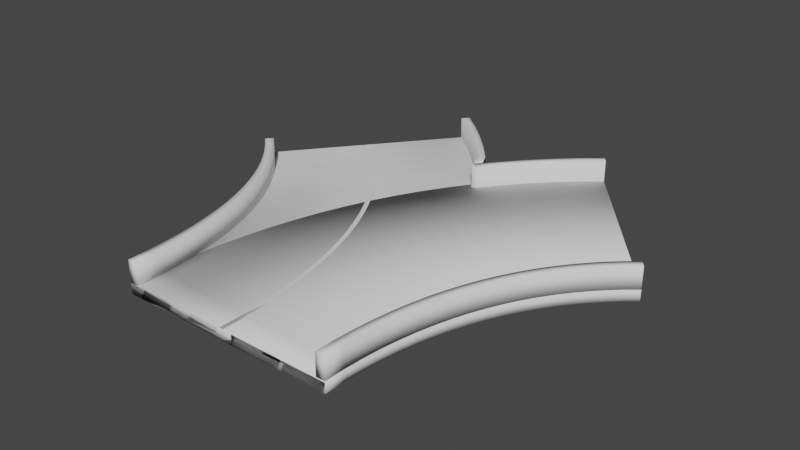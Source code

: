 # Source: cool.blend  (saved by Blender 3.0.42; exported with 4.5.12 LTS)
import bpy
from mathutils import Matrix  # noqa: F401  (used for matrix-valued properties, if any)

bpy.ops.wm.read_factory_settings(use_empty=True)
scene = bpy.context.scene
scene.name = 'Scene'

# ---- collections
col_collection = bpy.data.collections.new('Collection'); scene.collection.children.link(col_collection)

# ---- world
world_world = bpy.data.worlds.new('World'); scene.world = world_world
world_world.use_nodes = True; world_world.node_tree.nodes.clear()
_N = world_world.node_tree.nodes; _L = world_world.node_tree.links
n0 = _N.new('ShaderNodeOutputWorld'); n0.name = 'World Output'; n0.location = (300, 300)
n1 = _N.new('ShaderNodeBackground'); n1.name = 'Background'; n1.location = (10, 300)
n1.inputs[0].default_value = (0.05088, 0.05088, 0.05088, 1.0)
_L.new(n1.outputs[0], n0.inputs[0])
n0.is_active_output = True
world_world.color = (0.05088, 0.05088, 0.05088)
world_world.use_sun_shadow = False
world_world.sun_shadow_jitter_overblur = 0.0

# ---- meshes
me_cubeziercurve_012 = bpy.data.meshes.new('CUBezierCurve.012')
me_cubeziercurve_012.from_pydata([(-7.651, 26.0, 112.3), (12.34, 26.0, 111.5), (47.54, 26.0, 536.1), (67.05, 26.0, 531.7), (544.3, 26.0, 1460.0), (558.4, 26.0, 1445.0), (134.9, 26.0, 825.1), (153.6, 26.0, 817.9), (480.0, 26.0, 1392.0), (494.9, 26.0, 1379.0), (27.02, 26.0, 434.1), (46.72, 26.0, 430.6), (259.5, 26.0, 1087.0), (276.9, 26.0, 1077.0), (10.0, 26.0, 2.31e-06), (-10.0, 26.0, 2.142e-06), (419.3, 26.0, 1321.0), (434.8, 26.0, 1308.0), (101.6, 26.0, 731.7), (120.6, 26.0, 725.4), (10.93, 26.0, 329.4), (30.77, 26.0, 326.9), (214.0, 26.0, 1003.0), (231.8, 26.0, 994.0), (683.5, 26.0, 1584.0), (696.0, 26.0, 1568.0), (362.3, 26.0, 1246.0), (378.5, 26.0, 1235.0), (72.41, 26.0, 635.3), (91.7, 26.0, 630.0), (-0.648, 26.0, 222.2), (19.28, 26.0, 220.4), (172.4, 26.0, 915.6), (190.7, 26.0, 907.5), (612.2, 26.0, 1524.0), (625.5, 26.0, 1509.0), (309.0, 26.0, 1168.0), (325.8, 26.0, 1158.0)], [], [(24, 25, 35, 34), (34, 35, 5, 4), (4, 5, 9, 8), (8, 9, 17, 16), (16, 17, 27, 26), (26, 27, 37, 36), (36, 37, 13, 12), (12, 13, 23, 22), (22, 23, 33, 32), (32, 33, 7, 6), (6, 7, 19, 18), (18, 19, 29, 28), (28, 29, 3, 2), (2, 3, 11, 10), (10, 11, 21, 20), (20, 21, 31, 30), (30, 31, 1, 0), (0, 1, 14, 15)])
me_cubeziercurve_012.polygons.foreach_set('use_smooth', [True] * 18)
me_cubeziercurve_012.use_remesh_fix_poles = True
me_cubeziercurve_012.use_remesh_preserve_attributes = False
me_cubeziercurve_012.update()
me_cubeziercurve_012.normals_split_custom_set([tuple(v) for v in zip(*[iter([-1.566e-08, 1.0, 3.284e-08, -1.566e-08, 1.0, 3.284e-08, 1.743e-08, 1.0, -2.47e-08, 1.743e-08, 1.0, -2.47e-08, 1.743e-08, 1.0, -2.47e-08, 1.743e-08, 1.0, -2.47e-08, 4.564e-08, 1.0, -1.316e-07, 4.564e-08, 1.0, -1.316e-07, 4.564e-08, 1.0, -1.316e-07, 4.564e-08, 1.0, -1.316e-07, 4.703e-08, 1.0, -4.942e-08, 4.703e-08, 1.0, -4.942e-08, 4.703e-08, 1.0, -4.942e-08, 4.703e-08, 1.0, -4.942e-08, 8.009e-09, 1.0, 2.468e-08, 8.009e-09, 1.0, 2.468e-08, 8.009e-09, 1.0, 2.468e-08, 8.009e-09, 1.0, 2.468e-08, 1.007e-08, 1.0, -8.827e-11, 1.007e-08, 1.0, -8.824e-11, 1.007e-08, 1.0, -8.824e-11, 1.007e-08, 1.0, -8.827e-11, 1.295e-08, 1.0, 2.434e-08, 1.295e-08, 1.0, 2.434e-08, 1.295e-08, 1.0, 2.434e-08, 1.295e-08, 1.0, 2.434e-08, -1.101e-08, 1.0, 8.075e-09, -1.101e-08, 1.0, 8.076e-09, -1.101e-08, 1.0, 8.076e-09, -1.101e-08, 1.0, 8.075e-09, 2.177e-08, 1.0, 3.961e-08, 2.177e-08, 1.0, 3.961e-08, 2.177e-08, 1.0, 3.961e-08, 2.177e-08, 1.0, 3.961e-08, -9.229e-09, 1.0, -3.085e-08, -9.229e-09, 1.0, -3.085e-08, -9.229e-09, 1.0, -3.085e-08, -9.229e-09, 1.0, -3.085e-08, -2.624e-08, 1.0, -6.274e-08, -2.624e-08, 1.0, -6.274e-08, -2.624e-08, 1.0, -6.274e-08, -2.624e-08, 1.0, -6.274e-08, 8.275e-09, 1.0, 2.295e-08, 8.275e-09, 1.0, 2.295e-08, 8.275e-09, 1.0, 2.295e-08, 8.275e-09, 1.0, 2.295e-08, -4.254e-08, 1.0, 2.272e-08, -4.254e-08, 1.0, 2.272e-08, -4.254e-08, 1.0, 2.272e-08, -4.254e-08, 1.0, 2.272e-08, -9.938e-08, 1.0, 7.494e-09, -9.938e-08, 1.0, 7.494e-09, -9.938e-08, 1.0, 7.494e-09, -9.938e-08, 1.0, 7.494e-09, -4.857e-08, 1.0, -1.447e-08, -4.857e-08, 1.0, -1.447e-08, -4.857e-08, 1.0, -1.447e-08, -4.857e-08, 1.0, -1.447e-08, 4.836e-08, 1.0, -2.73e-10, 4.836e-08, 1.0, -2.729e-10, 4.836e-08, 1.0, -2.729e-10, 4.836e-08, 1.0, -2.73e-10, 9.539e-08, 1.0, 2.8e-10, 9.539e-08, 1.0, 2.8e-10, 9.539e-08, 1.0, 2.8e-10, 9.539e-08, 1.0, 2.8e-10, 4.703e-08, 1.0, -1.392e-08, 4.703e-08, 1.0, -1.392e-08, 4.703e-08, 1.0, -1.392e-08, 4.703e-08, 1.0, -1.392e-08, 0.0, 1.0, 0.0, 0.0, 1.0, 0.0])] * 3)])
me_cubeziercurve_011 = bpy.data.meshes.new('CUBezierCurve.011')
me_cubeziercurve_011.from_pydata([(-460.0, 25.0, -1.49e-06), (-460.0, 119.6, 6.834e-06), (-500.0, 119.6, 6.834e-06), (-500.0, 25.0, -1.49e-06), (-500.0, 25.0, -1.49e-06), (-460.0, 19.64, -6.168e-07), (-500.0, 25.0, -1.49e-06), (-457.2, 19.64, 131.3), (-497.2, 25.0, 133.0), (-449.0, 19.64, 260.6), (-488.9, 25.0, 264.1), (-435.3, 19.64, 387.8), (-474.9, 25.0, 393.0), (-416.1, 19.64, 512.7), (-455.4, 25.0, 519.7), (-391.4, 19.64, 635.2), (-430.4, 25.0, 644.0), (-361.3, 19.64, 755.2), (-399.9, 25.0, 765.9), (-325.8, 19.64, 872.5), (-363.8, 25.0, 885.0), (-285.0, 19.64, 987.0), (-322.3, 25.0, 1001.0), (-238.8, 19.64, 1098.0), (-275.3, 25.0, 1115.0), (-187.3, 19.64, 1207.0), (-223.0, 25.0, 1225.0), (-130.7, 19.64, 1311.0), (-165.4, 25.0, 1331.0), (-68.95, 19.64, 1413.0), (-102.5, 25.0, 1434.0), (-2.215, 19.64, 1510.0), (-34.61, 25.0, 1534.0), (69.4, 25.0, 1604.0), (69.4, 125.0, 1604.0), (38.3, 125.0, 1629.0), (38.3, 25.0, 1629.0), (145.8, 25.0, 1693.0), (145.8, 125.0, 1693.0), (116.0, 125.0, 1720.0), (116.0, 25.0, 1720.0), (226.7, 25.0, 1778.0), (226.7, 125.0, 1778.0), (198.5, 125.0, 1807.0), (198.5, 25.0, 1807.0), (312.1, 25.0, 1859.0), (312.1, 125.0, 1859.0), (285.4, 125.0, 1889.0), (285.4, 25.0, 1889.0), (401.7, 25.0, 1935.0), (401.7, 125.0, 1935.0), (376.7, 125.0, 1966.0), (376.7, 25.0, 1966.0), (-500.0, 19.64, -6.168e-07), (500.0, 25.0, 5.96e-06), (500.0, -25.0, 1.49e-06), (-500.0, -25.0, -5.96e-06), (-497.2, 19.64, 133.0), (501.9, 25.0, 90.75), (501.9, -25.0, 90.75), (-497.2, -25.0, 133.0), (-488.9, 19.64, 264.1), (507.5, 25.0, 178.6), (507.5, -25.0, 178.6), (-488.9, -25.0, 264.1), (-474.9, 19.64, 393.0), (516.6, 25.0, 263.3), (516.6, -25.0, 263.3), (-474.9, -25.0, 393.0), (-455.4, 19.64, 519.7), (529.2, 25.0, 345.1), (529.2, -25.0, 345.1), (-455.4, -25.0, 519.7), (-430.4, 19.64, 644.0), (545.0, 25.0, 423.7), (545.0, -25.0, 423.7), (-430.4, -25.0, 644.0), (-399.9, 19.64, 765.9), (564.0, 25.0, 499.4), (564.0, -25.0, 499.4), (-399.9, -30.36, 765.9), (-363.8, 19.64, 885.0), (586.0, 25.0, 572.1), (586.0, -25.0, 572.1), (-363.8, -25.0, 885.0), (-322.3, 19.64, 1001.0), (610.8, 25.0, 641.7), (610.8, -25.0, 641.7), (-322.3, -25.0, 1001.0), (-275.3, 19.64, 1115.0), (638.5, 25.0, 708.5), (638.5, -25.0, 708.5), (-275.3, -25.0, 1115.0), (-223.0, 19.64, 1225.0), (668.8, 25.0, 772.3), (668.8, -25.0, 772.3), (-223.0, -25.0, 1225.0), (-165.4, 19.64, 1331.0), (701.8, 25.0, 833.4), (701.8, -25.0, 833.4), (-165.4, -25.0, 1331.0), (-102.5, 19.64, 1434.0), (737.3, 25.0, 891.6), (737.3, -25.0, 891.6), (-102.5, -25.0, 1434.0), (-34.61, 19.64, 1534.0), (775.3, 25.0, 947.2), (775.3, -25.0, 947.2), (-34.61, -25.0, 1534.0), (38.3, 25.0, 1629.0), (815.8, 25.0, 1000.0), (815.8, -25.0, 1000.0), (38.3, -25.0, 1629.0), (116.0, 25.0, 1720.0), (858.8, 25.0, 1050.0), (858.8, -25.0, 1050.0), (116.0, -25.0, 1720.0), (198.5, 25.0, 1807.0), (904.3, 25.0, 1098.0), (904.3, -25.0, 1098.0), (198.5, -25.0, 1807.0), (285.4, 25.0, 1889.0), (952.2, 25.0, 1144.0), (952.2, -25.0, 1144.0), (285.4, -25.0, 1889.0), (376.7, 25.0, 1966.0), (1003.0, 25.0, 1186.0), (1003.0, -25.0, 1186.0), (376.7, -25.0, 1966.0), (500.0, 125.0, 1.192e-05), (500.0, 25.0, 5.96e-06), (460.0, 25.0, 5.96e-06), (460.0, 125.0, 1.192e-05), (501.9, 125.0, 90.75), (501.9, 25.0, 90.75), (461.9, 25.0, 92.45), (461.9, 125.0, 92.45), (507.5, 125.0, 178.6), (507.5, 25.0, 178.6), (467.6, 25.0, 182.0), (467.6, 125.0, 182.0), (516.6, 125.0, 263.3), (516.6, 25.0, 263.3), (477.0, 25.0, 268.5), (477.0, 125.0, 268.5), (529.2, 125.0, 345.1), (529.2, 25.0, 345.1), (489.8, 25.0, 352.0), (489.8, 125.0, 352.0), (545.0, 125.0, 423.7), (545.0, 25.0, 423.7), (506.0, 25.0, 432.6), (506.0, 125.0, 432.6), (564.0, 125.0, 499.4), (564.0, 25.0, 499.4), (525.4, 25.0, 510.1), (525.4, 125.0, 510.1), (586.0, 125.0, 572.1), (586.0, 25.0, 572.1), (548.0, 25.0, 584.6), (548.0, 125.0, 584.6), (610.8, 125.0, 641.7), (610.8, 25.0, 641.7), (573.5, 25.0, 656.1), (573.5, 125.0, 656.1), (638.5, 125.0, 708.5), (638.5, 25.0, 708.5), (601.9, 25.0, 724.7), (601.9, 125.0, 724.7), (668.8, 125.0, 772.3), (668.8, 25.0, 772.3), (633.1, 25.0, 790.4), (633.1, 125.0, 790.4), (701.8, 125.0, 833.4), (701.8, 25.0, 833.4), (667.1, 25.0, 853.3), (667.1, 125.0, 853.3), (737.3, 125.0, 891.6), (737.3, 25.0, 891.6), (703.7, 25.0, 913.4), (703.7, 125.0, 913.4), (775.3, 125.0, 947.2), (775.3, 25.0, 947.2), (742.9, 25.0, 970.7), (742.9, 125.0, 970.7), (815.8, 125.0, 1000.0), (815.8, 25.0, 1000.0), (784.7, 25.0, 1025.0), (784.7, 125.0, 1025.0), (858.8, 125.0, 1050.0), (858.8, 25.0, 1050.0), (829.1, 25.0, 1077.0), (829.1, 125.0, 1077.0), (904.3, 125.0, 1098.0), (904.3, 25.0, 1098.0), (876.1, 25.0, 1127.0), (876.1, 125.0, 1127.0), (952.2, 125.0, 1144.0), (952.2, 25.0, 1144.0), (925.6, 25.0, 1173.0), (925.6, 125.0, 1173.0), (1003.0, 25.0, 1186.0), (977.7, 25.0, 1218.0), (19.18, 25.0, 1502.0), (19.18, 125.0, 1502.0), (-11.92, 125.0, 1527.0), (-11.92, 25.0, 1527.0)], [(5, 6), (7, 5), (6, 8), (9, 7), (8, 10), (11, 9), (10, 12), (13, 11), (12, 14), (15, 13), (14, 16), (17, 15), (16, 18), (19, 17), (18, 20), (21, 19), (20, 22), (23, 21), (22, 24), (25, 23), (24, 26), (27, 25), (26, 28), (29, 27), (28, 30), (31, 29), (30, 32), (33, 31), (32, 36), (109, 206)], [(55, 56, 53, 54), (129, 130, 131, 132), (34, 38, 37, 33), (35, 39, 38, 34), (36, 40, 39, 35), (38, 42, 41, 37), (39, 43, 42, 38), (40, 44, 43, 39), (42, 46, 45, 41), (43, 47, 46, 42), (44, 48, 47, 43), (46, 50, 49, 45), (47, 51, 50, 46), (48, 52, 51, 47), (53, 56, 60, 57), (54, 53, 57, 58), (55, 54, 58, 59), (56, 55, 59, 60), (57, 60, 64, 61), (58, 57, 61, 62), (59, 58, 62, 63), (60, 59, 63, 64), (61, 64, 68, 65), (62, 61, 65, 66), (63, 62, 66, 67), (64, 63, 67, 68), (65, 68, 72, 69), (66, 65, 69, 70), (67, 66, 70, 71), (68, 67, 71, 72), (69, 72, 76, 73), (70, 69, 73, 74), (71, 70, 74, 75), (72, 71, 75, 76), (73, 76, 80, 77), (74, 73, 77, 78), (75, 74, 78, 79), (76, 75, 79, 80), (77, 80, 84, 81), (78, 77, 81, 82), (79, 78, 82, 83), (80, 79, 83, 84), (81, 84, 88, 85), (82, 81, 85, 86), (83, 82, 86, 87), (84, 83, 87, 88), (85, 88, 92, 89), (86, 85, 89, 90), (87, 86, 90, 91), (88, 87, 91, 92), (89, 92, 96, 93), (90, 89, 93, 94), (91, 90, 94, 95), (92, 91, 95, 96), (93, 96, 100, 97), (94, 93, 97, 98), (95, 94, 98, 99), (96, 95, 99, 100), (97, 100, 104, 101), (98, 97, 101, 102), (99, 98, 102, 103), (100, 99, 103, 104), (101, 104, 108, 105), (102, 101, 105, 106), (103, 102, 106, 107), (104, 103, 107, 108), (105, 108, 112, 109), (106, 105, 109, 110), (107, 106, 110, 111), (108, 107, 111, 112), (109, 112, 116, 113), (110, 109, 113, 114), (111, 110, 114, 115), (112, 111, 115, 116), (113, 116, 120, 117), (114, 113, 117, 118), (115, 114, 118, 119), (116, 115, 119, 120), (117, 120, 124, 121), (118, 117, 121, 122), (119, 118, 122, 123), (120, 119, 123, 124), (121, 124, 128, 125), (122, 121, 125, 126), (123, 122, 126, 127), (124, 123, 127, 128), (129, 132, 136, 133), (130, 129, 133, 134), (131, 130, 134, 135), (132, 131, 135, 136), (133, 136, 140, 137), (134, 133, 137, 138), (135, 134, 138, 139), (136, 135, 139, 140), (137, 140, 144, 141), (138, 137, 141, 142), (139, 138, 142, 143), (140, 139, 143, 144), (141, 144, 148, 145), (142, 141, 145, 146), (143, 142, 146, 147), (144, 143, 147, 148), (145, 148, 152, 149), (146, 145, 149, 150), (147, 146, 150, 151), (148, 147, 151, 152), (149, 152, 156, 153), (150, 149, 153, 154), (151, 150, 154, 155), (152, 151, 155, 156), (153, 156, 160, 157), (154, 153, 157, 158), (155, 154, 158, 159), (156, 155, 159, 160), (157, 160, 164, 161), (158, 157, 161, 162), (159, 158, 162, 163), (160, 159, 163, 164), (161, 164, 168, 165), (162, 161, 165, 166), (163, 162, 166, 167), (164, 163, 167, 168), (165, 168, 172, 169), (166, 165, 169, 170), (167, 166, 170, 171), (168, 167, 171, 172), (169, 172, 176, 173), (170, 169, 173, 174), (171, 170, 174, 175), (172, 171, 175, 176), (173, 176, 180, 177), (174, 173, 177, 178), (175, 174, 178, 179), (176, 175, 179, 180), (177, 180, 184, 181), (178, 177, 181, 182), (179, 178, 182, 183), (180, 179, 183, 184), (181, 184, 188, 185), (182, 181, 185, 186), (183, 182, 186, 187), (184, 183, 187, 188), (185, 188, 192, 189), (186, 185, 189, 190), (187, 186, 190, 191), (188, 187, 191, 192), (189, 192, 196, 193), (190, 189, 193, 194), (191, 190, 194, 195), (192, 191, 195, 196), (193, 196, 200, 197), (194, 193, 197, 198), (195, 194, 198, 199), (196, 195, 199, 200), (199, 198, 201, 202), (35, 34, 204, 205), (34, 33, 203, 204), (204, 203, 206, 205)])
me_cubeziercurve_011.polygons.foreach_set('use_smooth', [True] * 158)
me_cubeziercurve_011.use_remesh_fix_poles = True
me_cubeziercurve_011.use_remesh_preserve_attributes = False
me_cubeziercurve_011.update()
me_cubeziercurve_011.normals_split_custom_set([tuple(v) for v in zip(*[iter([0.5707, -0.5785, -0.5828, -0.5839, -0.5763, -0.5718, -0.5853, 0.5746, -0.5721, 0.5693, 0.5802, -0.5825, 0.5707, 0.5785, -0.5828, 0.5707, -0.5785, -0.5828, -0.5839, -0.5763, -0.5718, -0.5839, 0.5763, -0.5718, 0.5549, 0.7373, -0.3854, 0.5207, 0.7132, -0.4693, 0.7428, 8.308e-08, -0.6695, 0.8492, -6.111e-06, -0.5281, -0.3797, 0.8732, 0.3057, -0.5296, 0.7011, 0.4774, 0.5207, 0.7132, -0.4693, 0.5549, 0.7373, -0.3854, -0.7775, 1.401e-06, 0.6288, -0.7428, -2.048e-08, 0.6695, -0.5296, 0.7011, 0.4774, -0.3797, 0.8732, 0.3057, 0.5207, 0.7132, -0.4693, 0.4948, 0.7132, -0.4966, 0.7058, 1.664e-07, -0.7084, 0.7428, 8.308e-08, -0.6695, -0.5296, 0.7011, 0.4774, -0.5033, 0.7011, 0.5051, 0.4948, 0.7132, -0.4966, 0.5207, 0.7132, -0.4693, -0.7428, -2.048e-08, 0.6695, -0.7058, -1.634e-07, 0.7084, -0.5033, 0.7011, 0.5051, -0.5296, 0.7011, 0.4774, 0.4948, 0.7132, -0.4966, 0.4674, 0.7132, -0.5224, 0.6668, 1.664e-07, -0.7452, 0.7058, 1.664e-07, -0.7084, -0.5033, 0.7011, 0.5051, -0.4755, 0.7011, 0.5314, 0.4674, 0.7132, -0.5224, 0.4948, 0.7132, -0.4966, -0.7058, -1.634e-07, 0.7084, -0.6668, -1.633e-07, 0.7452, -0.4755, 0.7011, 0.5314, -0.5033, 0.7011, 0.5051, 0.4674, 0.7132, -0.5224, 0.4389, 0.7132, -0.5466, 0.6261, 1.73e-09, -0.7798, 0.6668, 1.664e-07, -0.7452, -0.4755, 0.7011, 0.5314, -0.4464, 0.7012, 0.556, 0.4389, 0.7132, -0.5466, 0.4674, 0.7132, -0.5224, -0.6668, -1.633e-07, 0.7452, -0.6261, 1.116e-06, 0.7798, -0.4464, 0.7012, 0.556, -0.4755, 0.7011, 0.5314, -0.5853, 0.5746, -0.5721, -0.5839, -0.5763, -0.5718, -0.7112, -0.7023, 0.03013, -0.7131, 0.7004, 0.03021, 0.5693, 0.5802, -0.5825, -0.5853, 0.5746, -0.5721, -0.7131, 0.7004, 0.03021, 0.6997, 0.7138, -0.02957, 0.5707, -0.5785, -0.5828, 0.5693, 0.5802, -0.5825, 0.6997, 0.7138, -0.02957, 0.7016, -0.7119, -0.02965, -0.5839, -0.5763, -0.5718, 0.5707, -0.5785, -0.5828, 0.7016, -0.7119, -0.02965, -0.7112, -0.7023, 0.03013, -0.7131, 0.7004, 0.03021, -0.7112, -0.7023, 0.03013, -0.7094, -0.7022, 0.06091, -0.7112, 0.7003, 0.06107, 0.6997, 0.7138, -0.02957, -0.7131, 0.7004, 0.03021, -0.7112, 0.7003, 0.06107, 0.6976, 0.714, -0.05982, 0.7016, -0.7119, -0.02965, 0.6997, 0.7138, -0.02957, 0.6976, 0.714, -0.05982, 0.6995, -0.7121, -0.05998, -0.7112, -0.7023, 0.03013, 0.7016, -0.7119, -0.02965, 0.6995, -0.7121, -0.05998, -0.7094, -0.7022, 0.06091, -0.7112, 0.7003, 0.06107, -0.7094, -0.7022, 0.06091, -0.7061, -0.7021, 0.09236, -0.7079, 0.7002, 0.0926, 0.6976, 0.714, -0.05982, -0.7112, 0.7003, 0.06107, -0.7079, 0.7002, 0.0926, 0.6941, 0.7141, -0.09071, 0.6995, -0.7121, -0.05998, 0.6976, 0.714, -0.05982, 0.6941, 0.7141, -0.09071, 0.6961, -0.7122, -0.09096, -0.7094, -0.7022, 0.06091, 0.6995, -0.7121, -0.05998, 0.6961, -0.7122, -0.09096, -0.7061, -0.7021, 0.09236, -0.7079, 0.7002, 0.0926, -0.7061, -0.7021, 0.09236, -0.7013, -0.702, 0.1244, -0.7031, 0.7001, 0.1247, 0.6941, 0.7141, -0.09071, -0.7079, 0.7002, 0.0926, -0.7031, 0.7001, 0.1247, 0.6892, 0.7142, -0.1222, 0.6961, -0.7122, -0.09096, 0.6941, 0.7141, -0.09071, 0.6892, 0.7142, -0.1222, 0.6911, -0.7123, -0.1225, -0.7061, -0.7021, 0.09236, 0.6961, -0.7122, -0.09096, 0.6911, -0.7123, -0.1225, -0.7013, -0.702, 0.1244, -0.7031, 0.7001, 0.1247, -0.7013, -0.702, 0.1244, -0.7011, -0.6973, 0.1492, -0.6966, 0.7, 0.1574, 0.6892, 0.7142, -0.1222, -0.7031, 0.7001, 0.1247, -0.6966, 0.7, 0.1574, 0.6826, 0.7143, -0.1541, 0.6911, -0.7123, -0.1225, 0.6892, 0.7142, -0.1222, 0.6826, 0.7143, -0.1541, 0.6828, -0.712, -0.1638, -0.7013, -0.702, 0.1244, 0.6911, -0.7123, -0.1225, 0.6828, -0.712, -0.1638, -0.7011, -0.6973, 0.1492, -0.6966, 0.7, 0.1574, -0.7011, -0.6973, 0.1492, -0.6762, -0.7125, 0.1871, -0.6885, 0.6999, 0.1904, 0.6826, 0.7143, -0.1541, -0.6966, 0.7, 0.1574, -0.6885, 0.6999, 0.1904, 0.6744, 0.7145, -0.1864, 0.6828, -0.712, -0.1638, 0.6826, 0.7143, -0.1541, 0.6744, 0.7145, -0.1864, 0.6776, -0.7113, -0.1871, -0.7011, -0.6973, 0.1492, 0.6828, -0.712, -0.1638, 0.6776, -0.7113, -0.1871, -0.6762, -0.7125, 0.1871, -0.6885, 0.6999, 0.1904, -0.6762, -0.7125, 0.1871, -0.6781, -0.697, 0.2331, -0.6785, 0.6997, 0.2236, 0.6744, 0.7145, -0.1864, -0.6885, 0.6999, 0.1904, -0.6785, 0.6997, 0.2236, 0.6644, 0.7146, -0.2189, 0.6776, -0.7113, -0.1871, 0.6744, 0.7145, -0.1864, 0.6644, 0.7146, -0.2189, 0.6696, -0.7122, -0.2106, -0.6762, -0.7125, 0.1871, 0.6776, -0.7113, -0.1871, 0.6696, -0.7122, -0.2106, -0.6781, -0.697, 0.2331, -0.6785, 0.6997, 0.2236, -0.6781, -0.697, 0.2331, -0.665, -0.7015, 0.2563, -0.6667, 0.6996, 0.257, 0.6644, 0.7146, -0.2189, -0.6785, 0.6997, 0.2236, -0.6667, 0.6996, 0.257, 0.6527, 0.7147, -0.2515, 0.6696, -0.7122, -0.2106, 0.6644, 0.7146, -0.2189, 0.6527, 0.7147, -0.2515, 0.6545, -0.7128, -0.2522, -0.6781, -0.697, 0.2331, 0.6696, -0.7122, -0.2106, 0.6545, -0.7128, -0.2522, -0.665, -0.7015, 0.2563, -0.6667, 0.6996, 0.257, -0.665, -0.7015, 0.2563, -0.6513, -0.7014, 0.2895, -0.653, 0.6996, 0.2903, 0.6527, 0.7147, -0.2515, -0.6667, 0.6996, 0.257, -0.653, 0.6996, 0.2903, 0.6391, 0.7148, -0.284, 0.6545, -0.7128, -0.2522, 0.6527, 0.7147, -0.2515, 0.6391, 0.7148, -0.284, 0.6409, -0.7129, -0.2848, -0.665, -0.7015, 0.2563, 0.6545, -0.7128, -0.2522, 0.6409, -0.7129, -0.2848, -0.6513, -0.7014, 0.2895, -0.653, 0.6996, 0.2903, -0.6513, -0.7014, 0.2895, -0.6357, -0.7014, 0.3225, -0.6373, 0.6995, 0.3233, 0.6391, 0.7148, -0.284, -0.653, 0.6996, 0.2903, -0.6373, 0.6995, 0.3233, 0.6236, 0.7149, -0.3163, 0.6409, -0.7129, -0.2848, 0.6391, 0.7148, -0.284, 0.6236, 0.7149, -0.3163, 0.6254, -0.7129, -0.3172, -0.6513, -0.7014, 0.2895, 0.6409, -0.7129, -0.2848, 0.6254, -0.7129, -0.3172, -0.6357, -0.7014, 0.3225, -0.6373, 0.6995, 0.3233, -0.6357, -0.7014, 0.3225, -0.6182, -0.7013, 0.3551, -0.6198, 0.6994, 0.356, 0.6236, 0.7149, -0.3163, -0.6373, 0.6995, 0.3233, -0.6198, 0.6994, 0.356, 0.6063, 0.7149, -0.3482, 0.6254, -0.7129, -0.3172, 0.6236, 0.7149, -0.3163, 0.6063, 0.7149, -0.3482, 0.608, -0.713, -0.3492, -0.6357, -0.7014, 0.3225, 0.6254, -0.7129, -0.3172, 0.608, -0.713, -0.3492, -0.6182, -0.7013, 0.3551, -0.6198, 0.6994, 0.356, -0.6182, -0.7013, 0.3551, -0.5987, -0.7012, 0.387, -0.6003, 0.6993, 0.388, 0.6063, 0.7149, -0.3482, -0.6198, 0.6994, 0.356, -0.6003, 0.6993, 0.388, 0.5872, 0.715, -0.3795, 0.608, -0.713, -0.3492, 0.6063, 0.7149, -0.3482, 0.5872, 0.715, -0.3795, 0.5888, -0.7131, -0.3805, -0.6182, -0.7013, 0.3551, 0.608, -0.713, -0.3492, 0.5888, -0.7131, -0.3805, -0.5987, -0.7012, 0.387, -0.6003, 0.6993, 0.388, -0.5987, -0.7012, 0.387, -0.5775, -0.7012, 0.4182, -0.5884, 0.6945, 0.4141, 0.5872, 0.715, -0.3795, -0.6003, 0.6993, 0.388, -0.5884, 0.6945, 0.4141, 0.5605, 0.7146, -0.4186, 0.5888, -0.7131, -0.3805, 0.5872, 0.715, -0.3795, 0.5605, 0.7146, -0.4186, 0.5678, -0.7131, -0.4111, -0.5987, -0.7012, 0.387, 0.5888, -0.7131, -0.3805, 0.5678, -0.7131, -0.4111, -0.5775, -0.7012, 0.4182, -0.5884, 0.6945, 0.4141, -0.5775, -0.7012, 0.4182, -0.5544, -0.7011, 0.4484, -0.557, 0.7058, 0.4378, 0.5605, 0.7146, -0.4186, -0.5884, 0.6945, 0.4141, -0.557, 0.7058, 0.4378, 0.5384, 0.7134, -0.4486, 0.5678, -0.7131, -0.4111, 0.5605, 0.7146, -0.4186, 0.5384, 0.7134, -0.4486, 0.5451, -0.7132, -0.4408, -0.5775, -0.7012, 0.4182, 0.5678, -0.7131, -0.4111, 0.5451, -0.7132, -0.4408, -0.5544, -0.7011, 0.4484, -0.557, 0.7058, 0.4378, -0.5544, -0.7011, 0.4484, -0.5296, -0.7011, 0.4774, -0.5296, 0.7011, 0.4774, 0.5384, 0.7134, -0.4486, -0.557, 0.7058, 0.4378, -0.5296, 0.7011, 0.4774, 0.5207, 0.7132, -0.4693, 0.5451, -0.7132, -0.4408, 0.5384, 0.7134, -0.4486, 0.5207, 0.7132, -0.4693, 0.5207, -0.7132, -0.4693, -0.5544, -0.7011, 0.4484, 0.5451, -0.7132, -0.4408, 0.5207, -0.7132, -0.4693, -0.5296, -0.7011, 0.4774, -0.5296, 0.7011, 0.4774, -0.5296, -0.7011, 0.4774, -0.5033, -0.7011, 0.5051, -0.5033, 0.7011, 0.5051, 0.5207, 0.7132, -0.4693, -0.5296, 0.7011, 0.4774, -0.5033, 0.7011, 0.5051, 0.4947, 0.7132, -0.4966, 0.5207, -0.7132, -0.4693, 0.5207, 0.7132, -0.4693, 0.4947, 0.7132, -0.4966, 0.4947, -0.7132, -0.4966, -0.5296, -0.7011, 0.4774, 0.5207, -0.7132, -0.4693, 0.4947, -0.7132, -0.4966, -0.5033, -0.7011, 0.5051, -0.5033, 0.7011, 0.5051, -0.5033, -0.7011, 0.5051, -0.4755, -0.7011, 0.5314, -0.4755, 0.7011, 0.5314, 0.4947, 0.7132, -0.4966, -0.5033, 0.7011, 0.5051, -0.4755, 0.7011, 0.5314, 0.4674, 0.7132, -0.5224, 0.4947, -0.7132, -0.4966, 0.4947, 0.7132, -0.4966, 0.4674, 0.7132, -0.5224, 0.4674, -0.7132, -0.5224, -0.5033, -0.7011, 0.5051, 0.4947, -0.7132, -0.4966, 0.4674, -0.7132, -0.5224, -0.4755, -0.7011, 0.5314, -0.4755, 0.7011, 0.5314, -0.4755, -0.7011, 0.5314, -0.4464, -0.7012, 0.556, -0.4464, 0.7012, 0.556, 0.4674, 0.7132, -0.5224, -0.4755, 0.7011, 0.5314, -0.4464, 0.7012, 0.556, 0.4389, 0.7131, -0.5466, 0.4674, -0.7132, -0.5224, 0.4674, 0.7132, -0.5224, 0.4389, 0.7131, -0.5466, 0.4388, -0.7132, -0.5467, -0.4755, -0.7011, 0.5314, 0.4674, -0.7132, -0.5224, 0.4388, -0.7132, -0.5467, -0.4464, -0.7012, 0.556, 0.5707, 0.5785, -0.5828, -0.5839, 0.5763, -0.5718, -0.7112, 0.7023, 0.03006, 0.7016, 0.7119, -0.02965, 0.5707, -0.5785, -0.5828, 0.5707, 0.5785, -0.5828, 0.7016, 0.7119, -0.02965, 0.7016, -0.7119, -0.02965, -0.5839, -0.5763, -0.5718, 0.5707, -0.5785, -0.5828, 0.7016, -0.7119, -0.02965, -0.7112, -0.7023, 0.03006, -0.5839, 0.5763, -0.5718, -0.5839, -0.5763, -0.5718, -0.7112, -0.7023, 0.03006, -0.7112, 0.7023, 0.03006, 0.7016, 0.7119, -0.02965, -0.7112, 0.7023, 0.03006, -0.7094, 0.7022, 0.06083, 0.6995, 0.7121, -0.05998, 0.7016, -0.7119, -0.02965, 0.7016, 0.7119, -0.02965, 0.6995, 0.7121, -0.05998, 0.6995, -0.7121, -0.05998, -0.7112, -0.7023, 0.03006, 0.7016, -0.7119, -0.02965, 0.6995, -0.7121, -0.05998, -0.7094, -0.7022, 0.06083, -0.7112, 0.7023, 0.03006, -0.7112, -0.7023, 0.03006, -0.7094, -0.7022, 0.06083, -0.7094, 0.7022, 0.06083, 0.6995, 0.7121, -0.05998, -0.7094, 0.7022, 0.06083, -0.7061, 0.7021, 0.09228, 0.6961, 0.7122, -0.09096, 0.6995, -0.7121, -0.05998, 0.6995, 0.7121, -0.05998, 0.6961, 0.7122, -0.09096, 0.6961, -0.7122, -0.09096, -0.7094, -0.7022, 0.06083, 0.6995, -0.7121, -0.05998, 0.6961, -0.7122, -0.09096, -0.7061, -0.7021, 0.09228, -0.7094, 0.7022, 0.06083, -0.7094, -0.7022, 0.06083, -0.7061, -0.7021, 0.09228, -0.7061, 0.7021, 0.09228, 0.6961, 0.7122, -0.09096, -0.7061, 0.7021, 0.09228, -0.7013, 0.702, 0.1243, 0.6911, 0.7123, -0.1225, 0.6961, -0.7122, -0.09096, 0.6961, 0.7122, -0.09096, 0.6911, 0.7123, -0.1225, 0.6911, -0.7123, -0.1225, -0.7061, -0.7021, 0.09228, 0.6961, -0.7122, -0.09096, 0.6911, -0.7123, -0.1225, -0.7013, -0.702, 0.1243, -0.7061, 0.7021, 0.09228, -0.7061, -0.7021, 0.09228, -0.7013, -0.702, 0.1243, -0.7013, 0.702, 0.1243, 0.6911, 0.7123, -0.1225, -0.7013, 0.702, 0.1243, -0.6948, 0.7019, 0.1569, 0.6845, 0.7124, -0.1545, 0.6911, -0.7123, -0.1225, 0.6911, 0.7123, -0.1225, 0.6845, 0.7124, -0.1545, 0.6845, -0.7124, -0.1545, -0.7013, -0.702, 0.1243, 0.6911, -0.7123, -0.1225, 0.6845, -0.7124, -0.1545, -0.6948, -0.7018, 0.1569, -0.7013, 0.702, 0.1243, -0.7013, -0.702, 0.1243, -0.6948, -0.7018, 0.1569, -0.6948, 0.7019, 0.1569, 0.6845, 0.7124, -0.1545, -0.6948, 0.7019, 0.1569, -0.6867, 0.7017, 0.1898, 0.6763, 0.7126, -0.1869, 0.6845, -0.7124, -0.1545, 0.6845, 0.7124, -0.1545, 0.6763, 0.7126, -0.1869, 0.6763, -0.7126, -0.1869, -0.6948, -0.7018, 0.1569, 0.6845, -0.7124, -0.1545, 0.6763, -0.7126, -0.1869, -0.6867, -0.7017, 0.1898, -0.6948, 0.7019, 0.1569, -0.6948, -0.7018, 0.1569, -0.6867, -0.7017, 0.1898, -0.6867, 0.7017, 0.1898, 0.6763, 0.7126, -0.1869, -0.6867, 0.7017, 0.1898, -0.6768, 0.7016, 0.223, 0.6663, 0.7127, -0.2195, 0.6763, -0.7126, -0.1869, 0.6763, 0.7126, -0.1869, 0.6663, 0.7127, -0.2195, 0.6663, -0.7127, -0.2195, -0.6867, -0.7017, 0.1898, 0.6763, -0.7126, -0.1869, 0.6663, -0.7127, -0.2195, -0.6768, -0.7016, 0.223, -0.6867, 0.7017, 0.1898, -0.6867, -0.7017, 0.1898, -0.6768, -0.7016, 0.223, -0.6768, 0.7016, 0.223, 0.6663, 0.7127, -0.2195, -0.6768, 0.7016, 0.223, -0.665, 0.7015, 0.2562, 0.6545, 0.7128, -0.2522, 0.6663, -0.7127, -0.2195, 0.6663, 0.7127, -0.2195, 0.6545, 0.7128, -0.2522, 0.6545, -0.7128, -0.2522, -0.6768, -0.7016, 0.223, 0.6663, -0.7127, -0.2195, 0.6545, -0.7128, -0.2522, -0.665, -0.7015, 0.2562, -0.6768, 0.7016, 0.223, -0.6768, -0.7016, 0.223, -0.665, -0.7015, 0.2562, -0.665, 0.7015, 0.2562, 0.6545, 0.7128, -0.2522, -0.665, 0.7015, 0.2562, -0.6513, 0.7014, 0.2895, 0.6409, 0.7129, -0.2848, 0.6545, -0.7128, -0.2522, 0.6545, 0.7128, -0.2522, 0.6409, 0.7129, -0.2848, 0.6409, -0.7129, -0.2848, -0.665, -0.7015, 0.2562, 0.6545, -0.7128, -0.2522, 0.6409, -0.7129, -0.2848, -0.6513, -0.7014, 0.2895, -0.665, 0.7015, 0.2562, -0.665, -0.7015, 0.2562, -0.6513, -0.7014, 0.2895, -0.6513, 0.7014, 0.2895, 0.6409, 0.7129, -0.2848, -0.6513, 0.7014, 0.2895, -0.6357, 0.7014, 0.3224, 0.6254, 0.713, -0.3172, 0.6409, -0.7129, -0.2848, 0.6409, 0.7129, -0.2848, 0.6254, 0.713, -0.3172, 0.6254, -0.7129, -0.3172, -0.6513, -0.7014, 0.2895, 0.6409, -0.7129, -0.2848, 0.6254, -0.7129, -0.3172, -0.6357, -0.7014, 0.3224, -0.6513, 0.7014, 0.2895, -0.6513, -0.7014, 0.2895, -0.6357, -0.7014, 0.3224, -0.6357, 0.7014, 0.3224, 0.6254, 0.713, -0.3172, -0.6357, 0.7014, 0.3224, -0.6182, 0.7013, 0.355, 0.608, 0.713, -0.3492, 0.6254, -0.7129, -0.3172, 0.6254, 0.713, -0.3172, 0.608, 0.713, -0.3492, 0.608, -0.713, -0.3492, -0.6357, -0.7014, 0.3224, 0.6254, -0.7129, -0.3172, 0.608, -0.713, -0.3492, -0.6182, -0.7013, 0.355, -0.6357, 0.7014, 0.3224, -0.6357, -0.7014, 0.3224, -0.6182, -0.7013, 0.355, -0.6182, 0.7013, 0.355, 0.608, 0.713, -0.3492, -0.6182, 0.7013, 0.355, -0.5988, 0.7012, 0.387, 0.5888, 0.7131, -0.3805, 0.608, -0.713, -0.3492, 0.608, 0.713, -0.3492, 0.5888, 0.7131, -0.3805, 0.5888, -0.7131, -0.3805, -0.6182, -0.7013, 0.355, 0.608, -0.713, -0.3492, 0.5888, -0.7131, -0.3805, -0.5988, -0.7012, 0.387, -0.6182, 0.7013, 0.355, -0.6182, -0.7013, 0.355, -0.5988, -0.7012, 0.387, -0.5988, 0.7012, 0.387, 0.5888, 0.7131, -0.3805, -0.5988, 0.7012, 0.387, -0.5775, 0.7012, 0.4182, 0.5678, 0.7131, -0.4111, 0.5888, -0.7131, -0.3805, 0.5888, 0.7131, -0.3805, 0.5678, 0.7131, -0.4111, 0.5678, -0.7131, -0.4111, -0.5988, -0.7012, 0.387, 0.5888, -0.7131, -0.3805, 0.5678, -0.7131, -0.4111, -0.5775, -0.7012, 0.4182, -0.5988, 0.7012, 0.387, -0.5988, -0.7012, 0.387, -0.5775, -0.7012, 0.4182, -0.5775, 0.7012, 0.4182, 0.5678, 0.7131, -0.4111, -0.5775, 0.7012, 0.4182, -0.5544, 0.7011, 0.4484, 0.5451, 0.7132, -0.4408, 0.5678, -0.7131, -0.4111, 0.5678, 0.7131, -0.4111, 0.5451, 0.7132, -0.4408, 0.5451, -0.7132, -0.4408, -0.5775, -0.7012, 0.4182, 0.5678, -0.7131, -0.4111, 0.5451, -0.7132, -0.4408, -0.5544, -0.7011, 0.4484, -0.5775, 0.7012, 0.4182, -0.5775, -0.7012, 0.4182, -0.5544, -0.7011, 0.4484, -0.5544, 0.7011, 0.4484, 0.5451, 0.7132, -0.4408, -0.5544, 0.7011, 0.4484, -0.5296, 0.7011, 0.4774, 0.5207, 0.7132, -0.4693, 0.5451, -0.7132, -0.4408, 0.5451, 0.7132, -0.4408, 0.5207, 0.7132, -0.4693, 0.5207, -0.7132, -0.4693, -0.5544, -0.7011, 0.4484, 0.5451, -0.7132, -0.4408, 0.5207, -0.7132, -0.4693, -0.5296, -0.7011, 0.4774, -0.5544, 0.7011, 0.4484, -0.5544, -0.7011, 0.4484, -0.5296, -0.7011, 0.4774, -0.5296, 0.7011, 0.4774, 0.5207, 0.7132, -0.4693, -0.5296, 0.7011, 0.4774, -0.5033, 0.7011, 0.5051, 0.4947, 0.7132, -0.4966, 0.5207, -0.7132, -0.4693, 0.5207, 0.7132, -0.4693, 0.4947, 0.7132, -0.4966, 0.4947, -0.7132, -0.4966, -0.5296, -0.7011, 0.4774, 0.5207, -0.7132, -0.4693, 0.4947, -0.7132, -0.4966, -0.5033, -0.7011, 0.5051, -0.5296, 0.7011, 0.4774, -0.5296, -0.7011, 0.4774, -0.5033, -0.7011, 0.5051, -0.5033, 0.7011, 0.5051, 0.4947, 0.7132, -0.4966, -0.5033, 0.7011, 0.5051, -0.4755, 0.7011, 0.5314, 0.4674, 0.7132, -0.5224, 0.4947, -0.7132, -0.4966, 0.4947, 0.7132, -0.4966, 0.4674, 0.7132, -0.5224, 0.4674, -0.7132, -0.5224, -0.5033, -0.7011, 0.5051, 0.4947, -0.7132, -0.4966, 0.4674, -0.7132, -0.5224, -0.4755, -0.7011, 0.5314, -0.5033, 0.7011, 0.5051, -0.5033, -0.7011, 0.5051, -0.4755, -0.7011, 0.5314, -0.4755, 0.7011, 0.5314, -0.4755, -0.7011, 0.5314, 0.4674, -0.7132, -0.5224, 0.4388, -0.7132, -0.5466, -0.4464, -0.7012, 0.556, -0.3797, 0.8732, 0.3057, 0.5549, 0.7373, -0.3854, 0.1948, 0.5568, -0.8075, -0.43, 0.7504, -0.5019, 0.5549, 0.7373, -0.3854, 0.8492, -6.111e-06, -0.5281, 0.2512, 1.605e-07, -0.9679, 0.1948, 0.5568, -0.8075, 0.1948, 0.5568, -0.8075, 0.2512, 1.605e-07, -0.9679, -0.6288, 0.0, -0.7775, -0.43, 0.7504, -0.5019])] * 3)])
me_cubeziercurve_001 = bpy.data.meshes.new('CUBezierCurve.001')
me_cubeziercurve_001.from_pydata([(-460.0, 25.0, -1.49e-06), (-460.0, 125.0, 5.96e-06), (-500.0, 125.0, 5.96e-06), (-500.0, 25.0, -1.49e-06), (-500.0, 25.0, -1.49e-06), (-460.0, 25.0, -1.49e-06), (-500.0, 25.0, -1.49e-06), (-457.2, 25.0, 131.3), (-497.2, 25.0, 133.0), (-449.0, 25.0, 260.6), (-488.9, 25.0, 264.1), (-435.3, 25.0, 387.8), (-474.9, 25.0, 393.0), (-416.1, 25.0, 512.7), (-455.4, 25.0, 519.7), (-391.4, 25.0, 635.2), (-430.4, 25.0, 644.0), (-361.3, 25.0, 755.2), (-399.9, 25.0, 765.9), (-325.8, 25.0, 872.5), (-363.8, 25.0, 885.0), (-285.0, 25.0, 987.0), (-322.3, 25.0, 1001.0), (-238.8, 25.0, 1098.0), (-275.3, 25.0, 1115.0), (-187.3, 25.0, 1207.0), (-223.0, 25.0, 1225.0), (-130.7, 25.0, 1311.0), (-165.4, 25.0, 1331.0), (-68.95, 25.0, 1413.0), (-102.5, 25.0, 1434.0), (-2.215, 25.0, 1510.0), (-2.215, 125.0, 1510.0), (-34.61, 125.0, 1534.0), (-34.61, 25.0, 1534.0), (69.4, 25.0, 1604.0), (69.4, 125.0, 1604.0), (38.3, 125.0, 1629.0), (38.3, 25.0, 1629.0), (145.8, 25.0, 1693.0), (145.8, 125.0, 1693.0), (116.0, 125.0, 1720.0), (116.0, 25.0, 1720.0), (226.7, 25.0, 1778.0), (226.7, 125.0, 1778.0), (198.5, 125.0, 1807.0), (198.5, 25.0, 1807.0), (312.1, 25.0, 1859.0), (312.1, 125.0, 1859.0), (285.4, 125.0, 1889.0), (285.4, 25.0, 1889.0), (401.7, 25.0, 1935.0), (401.7, 125.0, 1935.0), (376.7, 125.0, 1966.0), (376.7, 25.0, 1966.0), (-500.0, 25.0, -1.49e-06), (500.0, 25.0, 5.96e-06), (500.0, -25.0, 1.49e-06), (-500.0, -25.0, -5.96e-06), (-497.2, 25.0, 133.0), (501.9, 25.0, 90.75), (501.9, -25.0, 90.75), (-497.2, -25.0, 133.0), (-488.9, 25.0, 264.1), (507.5, 25.0, 178.6), (507.5, -25.0, 178.6), (-488.9, -25.0, 264.1), (-474.9, 25.0, 393.0), (516.6, 25.0, 263.3), (516.6, -25.0, 263.3), (-474.9, -25.0, 393.0), (-455.4, 25.0, 519.7), (529.2, 25.0, 345.1), (529.2, -25.0, 345.1), (-455.4, -25.0, 519.7), (-430.4, 25.0, 644.0), (545.0, 25.0, 423.7), (545.0, -25.0, 423.7), (-430.4, -25.0, 644.0), (-399.9, 25.0, 765.9), (564.0, 25.0, 499.4), (564.0, -25.0, 499.4), (-399.9, -25.0, 765.9), (-363.8, 25.0, 885.0), (586.0, 25.0, 572.1), (586.0, -25.0, 572.1), (-363.8, -25.0, 885.0), (-322.3, 25.0, 1001.0), (610.8, 25.0, 641.7), (610.8, -25.0, 641.7), (-322.3, -25.0, 1001.0), (-275.3, 25.0, 1115.0), (638.5, 25.0, 708.5), (638.5, -25.0, 708.5), (-275.3, -25.0, 1115.0), (-223.0, 25.0, 1225.0), (668.8, 25.0, 772.3), (668.8, -25.0, 772.3), (-223.0, -25.0, 1225.0), (-165.4, 25.0, 1331.0), (701.8, 25.0, 833.4), (701.8, -25.0, 833.4), (-165.4, -25.0, 1331.0), (-102.5, 25.0, 1434.0), (737.3, 25.0, 891.6), (737.3, -25.0, 891.6), (-102.5, -25.0, 1434.0), (-34.61, 25.0, 1534.0), (775.3, 25.0, 947.2), (775.3, -25.0, 947.2), (-34.61, -25.0, 1534.0), (38.3, 25.0, 1629.0), (815.8, 25.0, 1000.0), (815.8, -25.0, 1000.0), (38.3, -25.0, 1629.0), (116.0, 25.0, 1720.0), (858.8, 25.0, 1050.0), (858.8, -25.0, 1050.0), (116.0, -25.0, 1720.0), (198.5, 25.0, 1807.0), (904.3, 25.0, 1098.0), (904.3, -25.0, 1098.0), (198.5, -25.0, 1807.0), (285.4, 25.0, 1889.0), (952.2, 25.0, 1144.0), (952.2, -25.0, 1144.0), (285.4, -25.0, 1889.0), (376.7, 25.0, 1966.0), (1003.0, 25.0, 1186.0), (1003.0, -25.0, 1186.0), (376.7, -25.0, 1966.0), (500.0, 125.0, 1.192e-05), (500.0, 25.0, 5.96e-06), (460.0, 25.0, 5.96e-06), (460.0, 125.0, 1.192e-05), (501.9, 125.0, 90.75), (501.9, 25.0, 90.75), (461.9, 25.0, 92.45), (461.9, 125.0, 92.45), (507.5, 125.0, 178.6), (507.5, 25.0, 178.6), (467.6, 25.0, 182.0), (467.6, 125.0, 182.0), (516.6, 125.0, 263.3), (516.6, 25.0, 263.3), (477.0, 25.0, 268.5), (477.0, 125.0, 268.5), (529.2, 125.0, 345.1), (529.2, 25.0, 345.1), (489.8, 25.0, 352.0), (489.8, 125.0, 352.0), (545.0, 125.0, 423.7), (545.0, 25.0, 423.7), (506.0, 25.0, 432.6), (506.0, 125.0, 432.6), (564.0, 125.0, 499.4), (564.0, 25.0, 499.4), (525.4, 25.0, 510.1), (525.4, 125.0, 510.1), (586.0, 125.0, 572.1), (586.0, 25.0, 572.1), (548.0, 25.0, 584.6), (548.0, 125.0, 584.6), (610.8, 125.0, 641.7), (610.8, 25.0, 641.7), (573.5, 25.0, 656.1), (573.5, 125.0, 656.1), (638.5, 125.0, 708.5), (638.5, 25.0, 708.5), (601.9, 25.0, 724.7), (601.9, 125.0, 724.7), (668.8, 125.0, 772.3), (668.8, 25.0, 772.3), (633.1, 25.0, 790.4), (633.1, 125.0, 790.4), (701.8, 125.0, 833.4), (701.8, 25.0, 833.4), (667.1, 25.0, 853.3), (667.1, 125.0, 853.3), (737.3, 125.0, 891.6), (737.3, 25.0, 891.6), (703.7, 25.0, 913.4), (703.7, 125.0, 913.4), (775.3, 125.0, 947.2), (775.3, 25.0, 947.2), (742.9, 25.0, 970.7), (742.9, 125.0, 970.7), (815.8, 125.0, 1000.0), (815.8, 25.0, 1000.0), (784.7, 25.0, 1025.0), (784.7, 125.0, 1025.0), (858.8, 125.0, 1050.0), (858.8, 25.0, 1050.0), (829.1, 25.0, 1077.0), (829.1, 125.0, 1077.0), (904.3, 125.0, 1098.0), (904.3, 25.0, 1098.0), (876.1, 25.0, 1127.0), (876.1, 125.0, 1127.0), (952.2, 125.0, 1144.0), (952.2, 25.0, 1144.0), (925.6, 25.0, 1173.0), (925.6, 125.0, 1173.0), (1003.0, 125.0, 1186.0), (1003.0, 25.0, 1186.0), (977.7, 25.0, 1218.0), (977.7, 125.0, 1218.0)], [(5, 6), (7, 5), (6, 8), (9, 7), (8, 10), (11, 9), (10, 12), (13, 11), (12, 14), (15, 13), (14, 16), (17, 15), (16, 18), (19, 17), (18, 20), (21, 19), (20, 22), (23, 21), (22, 24), (25, 23), (24, 26), (27, 25), (26, 28), (29, 27), (28, 30), (31, 29), (30, 34)], [(57, 58, 55, 56), (131, 132, 133, 134), (32, 36, 35, 31), (33, 37, 36, 32), (34, 38, 37, 33), (36, 40, 39, 35), (37, 41, 40, 36), (38, 42, 41, 37), (40, 44, 43, 39), (41, 45, 44, 40), (42, 46, 45, 41), (44, 48, 47, 43), (45, 49, 48, 44), (46, 50, 49, 45), (48, 52, 51, 47), (49, 53, 52, 48), (50, 54, 53, 49), (55, 58, 62, 59), (56, 55, 59, 60), (57, 56, 60, 61), (58, 57, 61, 62), (59, 62, 66, 63), (60, 59, 63, 64), (61, 60, 64, 65), (62, 61, 65, 66), (63, 66, 70, 67), (64, 63, 67, 68), (65, 64, 68, 69), (66, 65, 69, 70), (67, 70, 74, 71), (68, 67, 71, 72), (69, 68, 72, 73), (70, 69, 73, 74), (71, 74, 78, 75), (72, 71, 75, 76), (73, 72, 76, 77), (74, 73, 77, 78), (75, 78, 82, 79), (76, 75, 79, 80), (77, 76, 80, 81), (78, 77, 81, 82), (79, 82, 86, 83), (80, 79, 83, 84), (81, 80, 84, 85), (82, 81, 85, 86), (83, 86, 90, 87), (84, 83, 87, 88), (85, 84, 88, 89), (86, 85, 89, 90), (87, 90, 94, 91), (88, 87, 91, 92), (89, 88, 92, 93), (90, 89, 93, 94), (91, 94, 98, 95), (92, 91, 95, 96), (93, 92, 96, 97), (94, 93, 97, 98), (95, 98, 102, 99), (96, 95, 99, 100), (97, 96, 100, 101), (98, 97, 101, 102), (99, 102, 106, 103), (100, 99, 103, 104), (101, 100, 104, 105), (102, 101, 105, 106), (103, 106, 110, 107), (104, 103, 107, 108), (105, 104, 108, 109), (106, 105, 109, 110), (107, 110, 114, 111), (108, 107, 111, 112), (109, 108, 112, 113), (110, 109, 113, 114), (111, 114, 118, 115), (112, 111, 115, 116), (113, 112, 116, 117), (114, 113, 117, 118), (115, 118, 122, 119), (116, 115, 119, 120), (117, 116, 120, 121), (118, 117, 121, 122), (119, 122, 126, 123), (120, 119, 123, 124), (121, 120, 124, 125), (122, 121, 125, 126), (123, 126, 130, 127), (124, 123, 127, 128), (125, 124, 128, 129), (126, 125, 129, 130), (131, 134, 138, 135), (132, 131, 135, 136), (133, 132, 136, 137), (134, 133, 137, 138), (135, 138, 142, 139), (136, 135, 139, 140), (137, 136, 140, 141), (138, 137, 141, 142), (139, 142, 146, 143), (140, 139, 143, 144), (141, 140, 144, 145), (142, 141, 145, 146), (143, 146, 150, 147), (144, 143, 147, 148), (145, 144, 148, 149), (146, 145, 149, 150), (147, 150, 154, 151), (148, 147, 151, 152), (149, 148, 152, 153), (150, 149, 153, 154), (151, 154, 158, 155), (152, 151, 155, 156), (153, 152, 156, 157), (154, 153, 157, 158), (155, 158, 162, 159), (156, 155, 159, 160), (157, 156, 160, 161), (158, 157, 161, 162), (159, 162, 166, 163), (160, 159, 163, 164), (161, 160, 164, 165), (162, 161, 165, 166), (163, 166, 170, 167), (164, 163, 167, 168), (165, 164, 168, 169), (166, 165, 169, 170), (167, 170, 174, 171), (168, 167, 171, 172), (169, 168, 172, 173), (170, 169, 173, 174), (171, 174, 178, 175), (172, 171, 175, 176), (173, 172, 176, 177), (174, 173, 177, 178), (175, 178, 182, 179), (176, 175, 179, 180), (177, 176, 180, 181), (178, 177, 181, 182), (179, 182, 186, 183), (180, 179, 183, 184), (181, 180, 184, 185), (182, 181, 185, 186), (183, 186, 190, 187), (184, 183, 187, 188), (185, 184, 188, 189), (186, 185, 189, 190), (187, 190, 194, 191), (188, 187, 191, 192), (189, 188, 192, 193), (190, 189, 193, 194), (191, 194, 198, 195), (192, 191, 195, 196), (193, 192, 196, 197), (194, 193, 197, 198), (195, 198, 202, 199), (196, 195, 199, 200), (197, 196, 200, 201), (198, 197, 201, 202), (199, 202, 206, 203), (200, 199, 203, 204), (201, 200, 204, 205), (202, 201, 205, 206)])
me_cubeziercurve_001.polygons.foreach_set('use_smooth', [True] * 161)
me_cubeziercurve_001.use_remesh_fix_poles = True
me_cubeziercurve_001.use_remesh_preserve_attributes = False
me_cubeziercurve_001.update()
me_cubeziercurve_001.normals_split_custom_set([tuple(v) for v in zip(*[iter([0.5707, -0.5785, -0.5828, -0.5839, -0.5763, -0.5718, -0.5839, 0.5763, -0.5718, 0.5707, 0.5785, -0.5828, 0.5707, 0.5785, -0.5828, 0.5707, -0.5785, -0.5828, -0.5839, -0.5763, -0.5718, -0.5839, 0.5763, -0.5718, 0.5678, 0.7131, -0.4112, 0.545, 0.7132, -0.4408, 0.7775, 1.349e-07, -0.6288, 0.8099, 1.039e-07, -0.5865, -0.5774, 0.7012, 0.4182, -0.5544, 0.7011, 0.4484, 0.545, 0.7132, -0.4408, 0.5678, 0.7131, -0.4112, -0.8099, 1.359e-06, 0.5865, -0.7775, 1.064e-07, 0.6288, -0.5544, 0.7011, 0.4484, -0.5774, 0.7012, 0.4182, 0.545, 0.7132, -0.4408, 0.5207, 0.7132, -0.4693, 0.7428, 8.308e-08, -0.6695, 0.7775, 1.349e-07, -0.6288, -0.5544, 0.7011, 0.4484, -0.5296, 0.7011, 0.4774, 0.5207, 0.7132, -0.4693, 0.545, 0.7132, -0.4408, -0.7775, 1.064e-07, 0.6288, -0.7428, -2.048e-08, 0.6695, -0.5296, 0.7011, 0.4774, -0.5544, 0.7011, 0.4484, 0.5207, 0.7132, -0.4693, 0.4948, 0.7132, -0.4966, 0.7058, 1.664e-07, -0.7084, 0.7428, 8.308e-08, -0.6695, -0.5296, 0.7011, 0.4774, -0.5033, 0.7011, 0.5051, 0.4948, 0.7132, -0.4966, 0.5207, 0.7132, -0.4693, -0.7428, -2.048e-08, 0.6695, -0.7058, -1.634e-07, 0.7084, -0.5033, 0.7011, 0.5051, -0.5296, 0.7011, 0.4774, 0.4948, 0.7132, -0.4966, 0.4674, 0.7132, -0.5224, 0.6668, 1.664e-07, -0.7452, 0.7058, 1.664e-07, -0.7084, -0.5033, 0.7011, 0.5051, -0.4755, 0.7011, 0.5314, 0.4674, 0.7132, -0.5224, 0.4948, 0.7132, -0.4966, -0.7058, -1.634e-07, 0.7084, -0.6668, -1.633e-07, 0.7452, -0.4755, 0.7011, 0.5314, -0.5033, 0.7011, 0.5051, 0.4674, 0.7132, -0.5224, 0.4389, 0.7132, -0.5466, 0.6261, 1.73e-09, -0.7798, 0.6668, 1.664e-07, -0.7452, -0.4755, 0.7011, 0.5314, -0.4464, 0.7012, 0.556, 0.4389, 0.7132, -0.5466, 0.4674, 0.7132, -0.5224, -0.6668, -1.633e-07, 0.7452, -0.6261, 1.116e-06, 0.7798, -0.4464, 0.7012, 0.556, -0.4755, 0.7011, 0.5314, -0.5839, 0.5763, -0.5718, -0.5839, -0.5763, -0.5718, -0.7112, -0.7023, 0.03013, -0.7112, 0.7023, 0.03013, 0.5707, 0.5785, -0.5828, -0.5839, 0.5763, -0.5718, -0.7112, 0.7023, 0.03013, 0.7016, 0.7119, -0.02965, 0.5707, -0.5785, -0.5828, 0.5707, 0.5785, -0.5828, 0.7016, 0.7119, -0.02965, 0.7016, -0.7119, -0.02965, -0.5839, -0.5763, -0.5718, 0.5707, -0.5785, -0.5828, 0.7016, -0.7119, -0.02965, -0.7112, -0.7023, 0.03013, -0.7112, 0.7023, 0.03013, -0.7112, -0.7023, 0.03013, -0.7094, -0.7022, 0.06091, -0.7094, 0.7022, 0.06091, 0.7016, 0.7119, -0.02965, -0.7112, 0.7023, 0.03013, -0.7094, 0.7022, 0.06091, 0.6995, 0.7121, -0.05998, 0.7016, -0.7119, -0.02965, 0.7016, 0.7119, -0.02965, 0.6995, 0.7121, -0.05998, 0.6995, -0.7121, -0.05998, -0.7112, -0.7023, 0.03013, 0.7016, -0.7119, -0.02965, 0.6995, -0.7121, -0.05998, -0.7094, -0.7022, 0.06091, -0.7094, 0.7022, 0.06091, -0.7094, -0.7022, 0.06091, -0.7061, -0.7021, 0.09236, -0.7061, 0.7021, 0.09236, 0.6995, 0.7121, -0.05998, -0.7094, 0.7022, 0.06091, -0.7061, 0.7021, 0.09236, 0.6961, 0.7122, -0.09096, 0.6995, -0.7121, -0.05998, 0.6995, 0.7121, -0.05998, 0.6961, 0.7122, -0.09096, 0.6961, -0.7122, -0.09096, -0.7094, -0.7022, 0.06091, 0.6995, -0.7121, -0.05998, 0.6961, -0.7122, -0.09096, -0.7061, -0.7021, 0.09236, -0.7061, 0.7021, 0.09236, -0.7061, -0.7021, 0.09236, -0.7013, -0.702, 0.1244, -0.7013, 0.702, 0.1244, 0.6961, 0.7122, -0.09096, -0.7061, 0.7021, 0.09236, -0.7013, 0.702, 0.1244, 0.6911, 0.7123, -0.1225, 0.6961, -0.7122, -0.09096, 0.6961, 0.7122, -0.09096, 0.6911, 0.7123, -0.1225, 0.6911, -0.7123, -0.1225, -0.7061, -0.7021, 0.09236, 0.6961, -0.7122, -0.09096, 0.6911, -0.7123, -0.1225, -0.7013, -0.702, 0.1244, -0.7013, 0.702, 0.1244, -0.7013, -0.702, 0.1244, -0.6948, -0.7018, 0.1569, -0.6948, 0.7018, 0.1569, 0.6911, 0.7123, -0.1225, -0.7013, 0.702, 0.1244, -0.6948, 0.7018, 0.1569, 0.6845, 0.7124, -0.1545, 0.6911, -0.7123, -0.1225, 0.6911, 0.7123, -0.1225, 0.6845, 0.7124, -0.1545, 0.6845, -0.7124, -0.1545, -0.7013, -0.702, 0.1244, 0.6911, -0.7123, -0.1225, 0.6845, -0.7124, -0.1545, -0.6948, -0.7018, 0.1569, -0.6948, 0.7018, 0.1569, -0.6948, -0.7018, 0.1569, -0.6867, -0.7017, 0.1899, -0.6867, 0.7017, 0.1899, 0.6845, 0.7124, -0.1545, -0.6948, 0.7018, 0.1569, -0.6867, 0.7017, 0.1899, 0.6763, 0.7126, -0.1869, 0.6845, -0.7124, -0.1545, 0.6845, 0.7124, -0.1545, 0.6763, 0.7126, -0.1869, 0.6763, -0.7126, -0.1869, -0.6948, -0.7018, 0.1569, 0.6845, -0.7124, -0.1545, 0.6763, -0.7126, -0.1869, -0.6867, -0.7017, 0.1899, -0.6867, 0.7017, 0.1899, -0.6867, -0.7017, 0.1899, -0.6767, -0.7016, 0.223, -0.6767, 0.7016, 0.223, 0.6763, 0.7126, -0.1869, -0.6867, 0.7017, 0.1899, -0.6767, 0.7016, 0.223, 0.6663, 0.7127, -0.2195, 0.6763, -0.7126, -0.1869, 0.6763, 0.7126, -0.1869, 0.6663, 0.7127, -0.2195, 0.6663, -0.7127, -0.2195, -0.6867, -0.7017, 0.1899, 0.6763, -0.7126, -0.1869, 0.6663, -0.7127, -0.2195, -0.6767, -0.7016, 0.223, -0.6767, 0.7016, 0.223, -0.6767, -0.7016, 0.223, -0.665, -0.7015, 0.2563, -0.665, 0.7015, 0.2563, 0.6663, 0.7127, -0.2195, -0.6767, 0.7016, 0.223, -0.665, 0.7015, 0.2563, 0.6545, 0.7128, -0.2522, 0.6663, -0.7127, -0.2195, 0.6663, 0.7127, -0.2195, 0.6545, 0.7128, -0.2522, 0.6545, -0.7128, -0.2522, -0.6767, -0.7016, 0.223, 0.6663, -0.7127, -0.2195, 0.6545, -0.7128, -0.2522, -0.665, -0.7015, 0.2563, -0.665, 0.7015, 0.2563, -0.665, -0.7015, 0.2563, -0.6513, -0.7014, 0.2895, -0.6513, 0.7014, 0.2895, 0.6545, 0.7128, -0.2522, -0.665, 0.7015, 0.2563, -0.6513, 0.7014, 0.2895, 0.6409, 0.7129, -0.2848, 0.6545, -0.7128, -0.2522, 0.6545, 0.7128, -0.2522, 0.6409, 0.7129, -0.2848, 0.6409, -0.7129, -0.2848, -0.665, -0.7015, 0.2563, 0.6545, -0.7128, -0.2522, 0.6409, -0.7129, -0.2848, -0.6513, -0.7014, 0.2895, -0.6513, 0.7014, 0.2895, -0.6513, -0.7014, 0.2895, -0.6357, -0.7014, 0.3225, -0.6357, 0.7014, 0.3225, 0.6409, 0.7129, -0.2848, -0.6513, 0.7014, 0.2895, -0.6357, 0.7014, 0.3225, 0.6254, 0.713, -0.3172, 0.6409, -0.7129, -0.2848, 0.6409, 0.7129, -0.2848, 0.6254, 0.713, -0.3172, 0.6254, -0.7129, -0.3172, -0.6513, -0.7014, 0.2895, 0.6409, -0.7129, -0.2848, 0.6254, -0.7129, -0.3172, -0.6357, -0.7014, 0.3225, -0.6357, 0.7014, 0.3225, -0.6357, -0.7014, 0.3225, -0.6182, -0.7013, 0.3551, -0.6182, 0.7013, 0.3551, 0.6254, 0.713, -0.3172, -0.6357, 0.7014, 0.3225, -0.6182, 0.7013, 0.3551, 0.608, 0.713, -0.3492, 0.6254, -0.7129, -0.3172, 0.6254, 0.713, -0.3172, 0.608, 0.713, -0.3492, 0.608, -0.713, -0.3492, -0.6357, -0.7014, 0.3225, 0.6254, -0.7129, -0.3172, 0.608, -0.713, -0.3492, -0.6182, -0.7013, 0.3551, -0.6182, 0.7013, 0.3551, -0.6182, -0.7013, 0.3551, -0.5987, -0.7012, 0.387, -0.5987, 0.7012, 0.387, 0.608, 0.713, -0.3492, -0.6182, 0.7013, 0.3551, -0.5987, 0.7012, 0.387, 0.5888, 0.7131, -0.3805, 0.608, -0.713, -0.3492, 0.608, 0.713, -0.3492, 0.5888, 0.7131, -0.3805, 0.5888, -0.7131, -0.3805, -0.6182, -0.7013, 0.3551, 0.608, -0.713, -0.3492, 0.5888, -0.7131, -0.3805, -0.5987, -0.7012, 0.387, -0.5987, 0.7012, 0.387, -0.5987, -0.7012, 0.387, -0.5775, -0.7012, 0.4182, -0.5775, 0.7012, 0.4182, 0.5888, 0.7131, -0.3805, -0.5987, 0.7012, 0.387, -0.5775, 0.7012, 0.4182, 0.5678, 0.7131, -0.4111, 0.5888, -0.7131, -0.3805, 0.5888, 0.7131, -0.3805, 0.5678, 0.7131, -0.4111, 0.5678, -0.7131, -0.4111, -0.5987, -0.7012, 0.387, 0.5888, -0.7131, -0.3805, 0.5678, -0.7131, -0.4111, -0.5775, -0.7012, 0.4182, -0.5775, 0.7012, 0.4182, -0.5775, -0.7012, 0.4182, -0.5544, -0.7011, 0.4484, -0.5544, 0.7011, 0.4484, 0.5678, 0.7131, -0.4111, -0.5775, 0.7012, 0.4182, -0.5544, 0.7011, 0.4484, 0.5451, 0.7132, -0.4408, 0.5678, -0.7131, -0.4111, 0.5678, 0.7131, -0.4111, 0.5451, 0.7132, -0.4408, 0.5451, -0.7132, -0.4408, -0.5775, -0.7012, 0.4182, 0.5678, -0.7131, -0.4111, 0.5451, -0.7132, -0.4408, -0.5544, -0.7011, 0.4484, -0.5544, 0.7011, 0.4484, -0.5544, -0.7011, 0.4484, -0.5296, -0.7011, 0.4774, -0.5296, 0.7011, 0.4774, 0.5451, 0.7132, -0.4408, -0.5544, 0.7011, 0.4484, -0.5296, 0.7011, 0.4774, 0.5207, 0.7132, -0.4693, 0.5451, -0.7132, -0.4408, 0.5451, 0.7132, -0.4408, 0.5207, 0.7132, -0.4693, 0.5207, -0.7132, -0.4693, -0.5544, -0.7011, 0.4484, 0.5451, -0.7132, -0.4408, 0.5207, -0.7132, -0.4693, -0.5296, -0.7011, 0.4774, -0.5296, 0.7011, 0.4774, -0.5296, -0.7011, 0.4774, -0.5033, -0.7011, 0.5051, -0.5033, 0.7011, 0.5051, 0.5207, 0.7132, -0.4693, -0.5296, 0.7011, 0.4774, -0.5033, 0.7011, 0.5051, 0.4947, 0.7132, -0.4966, 0.5207, -0.7132, -0.4693, 0.5207, 0.7132, -0.4693, 0.4947, 0.7132, -0.4966, 0.4947, -0.7132, -0.4966, -0.5296, -0.7011, 0.4774, 0.5207, -0.7132, -0.4693, 0.4947, -0.7132, -0.4966, -0.5033, -0.7011, 0.5051, -0.5033, 0.7011, 0.5051, -0.5033, -0.7011, 0.5051, -0.4755, -0.7011, 0.5314, -0.4755, 0.7011, 0.5314, 0.4947, 0.7132, -0.4966, -0.5033, 0.7011, 0.5051, -0.4755, 0.7011, 0.5314, 0.4674, 0.7132, -0.5224, 0.4947, -0.7132, -0.4966, 0.4947, 0.7132, -0.4966, 0.4674, 0.7132, -0.5224, 0.4674, -0.7132, -0.5224, -0.5033, -0.7011, 0.5051, 0.4947, -0.7132, -0.4966, 0.4674, -0.7132, -0.5224, -0.4755, -0.7011, 0.5314, -0.4755, 0.7011, 0.5314, -0.4755, -0.7011, 0.5314, -0.4464, -0.7012, 0.556, -0.4464, 0.7012, 0.5559, 0.4674, 0.7132, -0.5224, -0.4755, 0.7011, 0.5314, -0.4464, 0.7012, 0.5559, 0.4388, 0.7132, -0.5467, 0.4674, -0.7132, -0.5224, 0.4674, 0.7132, -0.5224, 0.4388, 0.7132, -0.5467, 0.4388, -0.7132, -0.5467, -0.4755, -0.7011, 0.5314, 0.4674, -0.7132, -0.5224, 0.4388, -0.7132, -0.5467, -0.4464, -0.7012, 0.556, 0.5707, 0.5785, -0.5828, -0.5839, 0.5763, -0.5718, -0.7112, 0.7023, 0.03006, 0.7016, 0.7119, -0.02965, 0.5707, -0.5785, -0.5828, 0.5707, 0.5785, -0.5828, 0.7016, 0.7119, -0.02965, 0.7016, -0.7119, -0.02965, -0.5839, -0.5763, -0.5718, 0.5707, -0.5785, -0.5828, 0.7016, -0.7119, -0.02965, -0.7112, -0.7023, 0.03006, -0.5839, 0.5763, -0.5718, -0.5839, -0.5763, -0.5718, -0.7112, -0.7023, 0.03006, -0.7112, 0.7023, 0.03006, 0.7016, 0.7119, -0.02965, -0.7112, 0.7023, 0.03006, -0.7094, 0.7022, 0.06083, 0.6995, 0.7121, -0.05998, 0.7016, -0.7119, -0.02965, 0.7016, 0.7119, -0.02965, 0.6995, 0.7121, -0.05998, 0.6995, -0.7121, -0.05998, -0.7112, -0.7023, 0.03006, 0.7016, -0.7119, -0.02965, 0.6995, -0.7121, -0.05998, -0.7094, -0.7022, 0.06083, -0.7112, 0.7023, 0.03006, -0.7112, -0.7023, 0.03006, -0.7094, -0.7022, 0.06083, -0.7094, 0.7022, 0.06083, 0.6995, 0.7121, -0.05998, -0.7094, 0.7022, 0.06083, -0.7061, 0.7021, 0.09228, 0.6961, 0.7122, -0.09096, 0.6995, -0.7121, -0.05998, 0.6995, 0.7121, -0.05998, 0.6961, 0.7122, -0.09096, 0.6961, -0.7122, -0.09096, -0.7094, -0.7022, 0.06083, 0.6995, -0.7121, -0.05998, 0.6961, -0.7122, -0.09096, -0.7061, -0.7021, 0.09228, -0.7094, 0.7022, 0.06083, -0.7094, -0.7022, 0.06083, -0.7061, -0.7021, 0.09228, -0.7061, 0.7021, 0.09228, 0.6961, 0.7122, -0.09096, -0.7061, 0.7021, 0.09228, -0.7013, 0.702, 0.1243, 0.6911, 0.7123, -0.1225, 0.6961, -0.7122, -0.09096, 0.6961, 0.7122, -0.09096, 0.6911, 0.7123, -0.1225, 0.6911, -0.7123, -0.1225, -0.7061, -0.7021, 0.09228, 0.6961, -0.7122, -0.09096, 0.6911, -0.7123, -0.1225, -0.7013, -0.702, 0.1243, -0.7061, 0.7021, 0.09228, -0.7061, -0.7021, 0.09228, -0.7013, -0.702, 0.1243, -0.7013, 0.702, 0.1243, 0.6911, 0.7123, -0.1225, -0.7013, 0.702, 0.1243, -0.6948, 0.7019, 0.1569, 0.6845, 0.7124, -0.1545, 0.6911, -0.7123, -0.1225, 0.6911, 0.7123, -0.1225, 0.6845, 0.7124, -0.1545, 0.6845, -0.7124, -0.1545, -0.7013, -0.702, 0.1243, 0.6911, -0.7123, -0.1225, 0.6845, -0.7124, -0.1545, -0.6948, -0.7018, 0.1569, -0.7013, 0.702, 0.1243, -0.7013, -0.702, 0.1243, -0.6948, -0.7018, 0.1569, -0.6948, 0.7019, 0.1569, 0.6845, 0.7124, -0.1545, -0.6948, 0.7019, 0.1569, -0.6867, 0.7017, 0.1898, 0.6763, 0.7126, -0.1869, 0.6845, -0.7124, -0.1545, 0.6845, 0.7124, -0.1545, 0.6763, 0.7126, -0.1869, 0.6763, -0.7126, -0.1869, -0.6948, -0.7018, 0.1569, 0.6845, -0.7124, -0.1545, 0.6763, -0.7126, -0.1869, -0.6867, -0.7017, 0.1898, -0.6948, 0.7019, 0.1569, -0.6948, -0.7018, 0.1569, -0.6867, -0.7017, 0.1898, -0.6867, 0.7017, 0.1898, 0.6763, 0.7126, -0.1869, -0.6867, 0.7017, 0.1898, -0.6768, 0.7016, 0.223, 0.6663, 0.7127, -0.2195, 0.6763, -0.7126, -0.1869, 0.6763, 0.7126, -0.1869, 0.6663, 0.7127, -0.2195, 0.6663, -0.7127, -0.2195, -0.6867, -0.7017, 0.1898, 0.6763, -0.7126, -0.1869, 0.6663, -0.7127, -0.2195, -0.6768, -0.7016, 0.223, -0.6867, 0.7017, 0.1898, -0.6867, -0.7017, 0.1898, -0.6768, -0.7016, 0.223, -0.6768, 0.7016, 0.223, 0.6663, 0.7127, -0.2195, -0.6768, 0.7016, 0.223, -0.665, 0.7015, 0.2562, 0.6545, 0.7128, -0.2522, 0.6663, -0.7127, -0.2195, 0.6663, 0.7127, -0.2195, 0.6545, 0.7128, -0.2522, 0.6545, -0.7128, -0.2522, -0.6768, -0.7016, 0.223, 0.6663, -0.7127, -0.2195, 0.6545, -0.7128, -0.2522, -0.665, -0.7015, 0.2562, -0.6768, 0.7016, 0.223, -0.6768, -0.7016, 0.223, -0.665, -0.7015, 0.2562, -0.665, 0.7015, 0.2562, 0.6545, 0.7128, -0.2522, -0.665, 0.7015, 0.2562, -0.6513, 0.7014, 0.2895, 0.6409, 0.7129, -0.2848, 0.6545, -0.7128, -0.2522, 0.6545, 0.7128, -0.2522, 0.6409, 0.7129, -0.2848, 0.6409, -0.7129, -0.2848, -0.665, -0.7015, 0.2562, 0.6545, -0.7128, -0.2522, 0.6409, -0.7129, -0.2848, -0.6513, -0.7014, 0.2895, -0.665, 0.7015, 0.2562, -0.665, -0.7015, 0.2562, -0.6513, -0.7014, 0.2895, -0.6513, 0.7014, 0.2895, 0.6409, 0.7129, -0.2848, -0.6513, 0.7014, 0.2895, -0.6357, 0.7014, 0.3224, 0.6254, 0.713, -0.3172, 0.6409, -0.7129, -0.2848, 0.6409, 0.7129, -0.2848, 0.6254, 0.713, -0.3172, 0.6254, -0.7129, -0.3172, -0.6513, -0.7014, 0.2895, 0.6409, -0.7129, -0.2848, 0.6254, -0.7129, -0.3172, -0.6357, -0.7014, 0.3224, -0.6513, 0.7014, 0.2895, -0.6513, -0.7014, 0.2895, -0.6357, -0.7014, 0.3224, -0.6357, 0.7014, 0.3224, 0.6254, 0.713, -0.3172, -0.6357, 0.7014, 0.3224, -0.6182, 0.7013, 0.355, 0.608, 0.713, -0.3492, 0.6254, -0.7129, -0.3172, 0.6254, 0.713, -0.3172, 0.608, 0.713, -0.3492, 0.608, -0.713, -0.3492, -0.6357, -0.7014, 0.3224, 0.6254, -0.7129, -0.3172, 0.608, -0.713, -0.3492, -0.6182, -0.7013, 0.355, -0.6357, 0.7014, 0.3224, -0.6357, -0.7014, 0.3224, -0.6182, -0.7013, 0.355, -0.6182, 0.7013, 0.355, 0.608, 0.713, -0.3492, -0.6182, 0.7013, 0.355, -0.5988, 0.7012, 0.387, 0.5888, 0.7131, -0.3805, 0.608, -0.713, -0.3492, 0.608, 0.713, -0.3492, 0.5888, 0.7131, -0.3805, 0.5888, -0.7131, -0.3805, -0.6182, -0.7013, 0.355, 0.608, -0.713, -0.3492, 0.5888, -0.7131, -0.3805, -0.5988, -0.7012, 0.387, -0.6182, 0.7013, 0.355, -0.6182, -0.7013, 0.355, -0.5988, -0.7012, 0.387, -0.5988, 0.7012, 0.387, 0.5888, 0.7131, -0.3805, -0.5988, 0.7012, 0.387, -0.5775, 0.7012, 0.4182, 0.5678, 0.7131, -0.4111, 0.5888, -0.7131, -0.3805, 0.5888, 0.7131, -0.3805, 0.5678, 0.7131, -0.4111, 0.5678, -0.7131, -0.4111, -0.5988, -0.7012, 0.387, 0.5888, -0.7131, -0.3805, 0.5678, -0.7131, -0.4111, -0.5775, -0.7012, 0.4182, -0.5988, 0.7012, 0.387, -0.5988, -0.7012, 0.387, -0.5775, -0.7012, 0.4182, -0.5775, 0.7012, 0.4182, 0.5678, 0.7131, -0.4111, -0.5775, 0.7012, 0.4182, -0.5544, 0.7011, 0.4484, 0.5451, 0.7132, -0.4408, 0.5678, -0.7131, -0.4111, 0.5678, 0.7131, -0.4111, 0.5451, 0.7132, -0.4408, 0.5451, -0.7132, -0.4408, -0.5775, -0.7012, 0.4182, 0.5678, -0.7131, -0.4111, 0.5451, -0.7132, -0.4408, -0.5544, -0.7011, 0.4484, -0.5775, 0.7012, 0.4182, -0.5775, -0.7012, 0.4182, -0.5544, -0.7011, 0.4484, -0.5544, 0.7011, 0.4484, 0.5451, 0.7132, -0.4408, -0.5544, 0.7011, 0.4484, -0.5296, 0.7011, 0.4774, 0.5207, 0.7132, -0.4693, 0.5451, -0.7132, -0.4408, 0.5451, 0.7132, -0.4408, 0.5207, 0.7132, -0.4693, 0.5207, -0.7132, -0.4693, -0.5544, -0.7011, 0.4484, 0.5451, -0.7132, -0.4408, 0.5207, -0.7132, -0.4693, -0.5296, -0.7011, 0.4774, -0.5544, 0.7011, 0.4484, -0.5544, -0.7011, 0.4484, -0.5296, -0.7011, 0.4774, -0.5296, 0.7011, 0.4774, 0.5207, 0.7132, -0.4693, -0.5296, 0.7011, 0.4774, -0.5033, 0.7011, 0.5051, 0.4947, 0.7132, -0.4966, 0.5207, -0.7132, -0.4693, 0.5207, 0.7132, -0.4693, 0.4947, 0.7132, -0.4966, 0.4947, -0.7132, -0.4966, -0.5296, -0.7011, 0.4774, 0.5207, -0.7132, -0.4693, 0.4947, -0.7132, -0.4966, -0.5033, -0.7011, 0.5051, -0.5296, 0.7011, 0.4774, -0.5296, -0.7011, 0.4774, -0.5033, -0.7011, 0.5051, -0.5033, 0.7011, 0.5051, 0.4947, 0.7132, -0.4966, -0.5033, 0.7011, 0.5051, -0.4755, 0.7011, 0.5314, 0.4674, 0.7132, -0.5224, 0.4947, -0.7132, -0.4966, 0.4947, 0.7132, -0.4966, 0.4674, 0.7132, -0.5224, 0.4674, -0.7132, -0.5224, -0.5033, -0.7011, 0.5051, 0.4947, -0.7132, -0.4966, 0.4674, -0.7132, -0.5224, -0.4755, -0.7011, 0.5314, -0.5033, 0.7011, 0.5051, -0.5033, -0.7011, 0.5051, -0.4755, -0.7011, 0.5314, -0.4755, 0.7011, 0.5314, 0.4674, 0.7132, -0.5224, -0.4755, 0.7011, 0.5314, -0.4464, 0.7012, 0.556, 0.4388, 0.7132, -0.5467, 0.4674, -0.7132, -0.5224, 0.4674, 0.7132, -0.5224, 0.4388, 0.7132, -0.5467, 0.4388, -0.7132, -0.5467, -0.4755, -0.7011, 0.5314, 0.4674, -0.7132, -0.5224, 0.4388, -0.7132, -0.5467, -0.4464, -0.7012, 0.556, -0.4755, 0.7011, 0.5314, -0.4755, -0.7011, 0.5314, -0.4464, -0.7012, 0.556, -0.4464, 0.7012, 0.556])] * 3)])
me_cubeziercurve_002 = bpy.data.meshes.new('CUBezierCurve.002')
me_cubeziercurve_002.from_pydata([(-7.651, 26.0, 112.3), (12.34, 26.0, 111.5), (47.54, 26.0, 536.1), (67.05, 26.0, 531.7), (544.3, 26.0, 1460.0), (558.4, 26.0, 1445.0), (134.9, 26.0, 825.1), (153.6, 26.0, 817.9), (480.0, 26.0, 1392.0), (494.9, 26.0, 1379.0), (27.02, 26.0, 434.1), (46.72, 26.0, 430.6), (259.5, 26.0, 1087.0), (276.9, 26.0, 1077.0), (10.0, 26.0, 2.31e-06), (-10.0, 26.0, 2.142e-06), (419.3, 26.0, 1321.0), (434.8, 26.0, 1308.0), (101.6, 26.0, 731.7), (120.6, 26.0, 725.4), (10.93, 26.0, 329.4), (30.77, 26.0, 326.9), (214.0, 26.0, 1003.0), (231.8, 26.0, 994.0), (683.5, 26.0, 1584.0), (696.0, 26.0, 1568.0), (362.3, 26.0, 1246.0), (378.5, 26.0, 1235.0), (72.41, 26.0, 635.3), (91.7, 26.0, 630.0), (-0.648, 26.0, 222.2), (19.28, 26.0, 220.4), (172.4, 26.0, 915.6), (190.7, 26.0, 907.5), (612.2, 26.0, 1524.0), (625.5, 26.0, 1509.0), (309.0, 26.0, 1168.0), (325.8, 26.0, 1158.0)], [], [(24, 25, 35, 34), (34, 35, 5, 4), (4, 5, 9, 8), (8, 9, 17, 16), (16, 17, 27, 26), (26, 27, 37, 36), (36, 37, 13, 12), (12, 13, 23, 22), (22, 23, 33, 32), (32, 33, 7, 6), (6, 7, 19, 18), (18, 19, 29, 28), (28, 29, 3, 2), (2, 3, 11, 10), (10, 11, 21, 20), (20, 21, 31, 30), (30, 31, 1, 0), (0, 1, 14, 15)])
me_cubeziercurve_002.polygons.foreach_set('use_smooth', [True] * 18)
me_cubeziercurve_002.use_remesh_fix_poles = True
me_cubeziercurve_002.use_remesh_preserve_attributes = False
me_cubeziercurve_002.update()
me_cubeziercurve_002.normals_split_custom_set([tuple(v) for v in zip(*[iter([-1.566e-08, 1.0, 3.284e-08, -1.566e-08, 1.0, 3.284e-08, 1.743e-08, 1.0, -2.47e-08, 1.743e-08, 1.0, -2.47e-08, 1.743e-08, 1.0, -2.47e-08, 1.743e-08, 1.0, -2.47e-08, 4.564e-08, 1.0, -1.316e-07, 4.564e-08, 1.0, -1.316e-07, 4.564e-08, 1.0, -1.316e-07, 4.564e-08, 1.0, -1.316e-07, 4.703e-08, 1.0, -4.942e-08, 4.703e-08, 1.0, -4.942e-08, 4.703e-08, 1.0, -4.942e-08, 4.703e-08, 1.0, -4.942e-08, 8.009e-09, 1.0, 2.468e-08, 8.009e-09, 1.0, 2.468e-08, 8.009e-09, 1.0, 2.468e-08, 8.009e-09, 1.0, 2.468e-08, 1.007e-08, 1.0, -8.827e-11, 1.007e-08, 1.0, -8.824e-11, 1.007e-08, 1.0, -8.824e-11, 1.007e-08, 1.0, -8.827e-11, 1.295e-08, 1.0, 2.434e-08, 1.295e-08, 1.0, 2.434e-08, 1.295e-08, 1.0, 2.434e-08, 1.295e-08, 1.0, 2.434e-08, -1.101e-08, 1.0, 8.075e-09, -1.101e-08, 1.0, 8.076e-09, -1.101e-08, 1.0, 8.076e-09, -1.101e-08, 1.0, 8.075e-09, 2.177e-08, 1.0, 3.961e-08, 2.177e-08, 1.0, 3.961e-08, 2.177e-08, 1.0, 3.961e-08, 2.177e-08, 1.0, 3.961e-08, -9.229e-09, 1.0, -3.085e-08, -9.229e-09, 1.0, -3.085e-08, -9.229e-09, 1.0, -3.085e-08, -9.229e-09, 1.0, -3.085e-08, -2.624e-08, 1.0, -6.274e-08, -2.624e-08, 1.0, -6.274e-08, -2.624e-08, 1.0, -6.274e-08, -2.624e-08, 1.0, -6.274e-08, 8.275e-09, 1.0, 2.295e-08, 8.275e-09, 1.0, 2.295e-08, 8.275e-09, 1.0, 2.295e-08, 8.275e-09, 1.0, 2.295e-08, -4.254e-08, 1.0, 2.272e-08, -4.254e-08, 1.0, 2.272e-08, -4.254e-08, 1.0, 2.272e-08, -4.254e-08, 1.0, 2.272e-08, -9.938e-08, 1.0, 7.494e-09, -9.938e-08, 1.0, 7.494e-09, -9.938e-08, 1.0, 7.494e-09, -9.938e-08, 1.0, 7.494e-09, -4.857e-08, 1.0, -1.447e-08, -4.857e-08, 1.0, -1.447e-08, -4.857e-08, 1.0, -1.447e-08, -4.857e-08, 1.0, -1.447e-08, 4.836e-08, 1.0, -2.73e-10, 4.836e-08, 1.0, -2.729e-10, 4.836e-08, 1.0, -2.729e-10, 4.836e-08, 1.0, -2.73e-10, 9.539e-08, 1.0, 2.8e-10, 9.539e-08, 1.0, 2.8e-10, 9.539e-08, 1.0, 2.8e-10, 9.539e-08, 1.0, 2.8e-10, 4.703e-08, 1.0, -1.392e-08, 4.703e-08, 1.0, -1.392e-08, 4.703e-08, 1.0, -1.392e-08, 4.703e-08, 1.0, -1.392e-08, 0.0, 1.0, 0.0, 0.0, 1.0, 0.0])] * 3)])

# ---- objects
ob_lanedivider = bpy.data.objects.new('LaneDivider', me_cubeziercurve_012)
ob_modulartrackcurvelargeleft = bpy.data.objects.new('ModularTrackCurveLargeLeft', me_cubeziercurve_011)
ob_modulartrackcurvelargeleft_001 = bpy.data.objects.new('ModularTrackCurveLargeLeft.001', me_cubeziercurve_001)
ob_lanedivider_001 = bpy.data.objects.new('LaneDivider.001', me_cubeziercurve_002)

# ---- transforms, parenting, visibility, modifiers, constraints
ob_lanedivider.parent = ob_modulartrackcurvelargeleft
ob_lanedivider.location = (0.0, 0.0, 0.0)
ob_lanedivider.color = (0.8, 0.8, 0.8, 1.0)
ob_modulartrackcurvelargeleft.location = (0.0, 0.0, 0.0)
ob_modulartrackcurvelargeleft.rotation_euler = (1.571, -0.0, 3.142)
ob_modulartrackcurvelargeleft.scale = (0.01, 0.01, 0.01)
ob_modulartrackcurvelargeleft.color = (0.8, 0.8, 0.8, 1.0)
ob_modulartrackcurvelargeleft_001.location = (0.0, 0.0, 0.0)
ob_modulartrackcurvelargeleft_001.rotation_euler = (1.571, -0.0, 3.142)
ob_modulartrackcurvelargeleft_001.scale = (-0.01, 0.01, 0.01)
ob_modulartrackcurvelargeleft_001.color = (0.8, 0.8, 0.8, 1.0)
ob_lanedivider_001.parent = ob_modulartrackcurvelargeleft
ob_lanedivider_001.location = (0.0, 0.0, 0.0)
ob_lanedivider_001.scale = (-1.0, 1.0, 1.0)
ob_lanedivider_001.color = (0.8, 0.8, 0.8, 1.0)

# ---- collection membership
col_collection.objects.link(ob_lanedivider)
col_collection.objects.link(ob_modulartrackcurvelargeleft)
col_collection.objects.link(ob_modulartrackcurvelargeleft_001)
col_collection.objects.link(ob_lanedivider_001)

# ---- scene / render settings (as saved in the file)
scene.frame_start = 1; scene.frame_end = 250; scene.frame_set(1)
scene.render.engine = 'BLENDER_EEVEE_NEXT'
scene.cycles.sampling_pattern = 'TABULATED_SOBOL'
scene.cycles.use_light_tree = False
scene.view_settings.view_transform = 'Filmic'
bpy.context.view_layer.update()

# ---- added for rendering (the .blend has no active camera and no usable light): camera, sun
cam_auto = bpy.data.cameras.new('AutoCamera')
cam_auto.lens = 50.0
cam_auto.sensor_width = 36.0
cam_auto.clip_end = 1000.0
ob_auto_camera = bpy.data.objects.new('AutoCamera', cam_auto)
scene.collection.objects.link(ob_auto_camera)
ob_auto_camera.location = (26.0247, -21.3989, 21.293)
ob_auto_camera.rotation_euler = (1.09748, -7.21219e-08, 0.694738)
scene.camera = ob_auto_camera
light_auto_sun = bpy.data.lights.new('AutoSun', 'SUN')
light_auto_sun.energy = 3.0
light_auto_sun.angle = 0.0523599
ob_auto_sun = bpy.data.objects.new('AutoSun', light_auto_sun)
scene.collection.objects.link(ob_auto_sun)
ob_auto_sun.rotation_euler = (0.872665, 0.174533, 0.523599)
bpy.context.view_layer.update()
